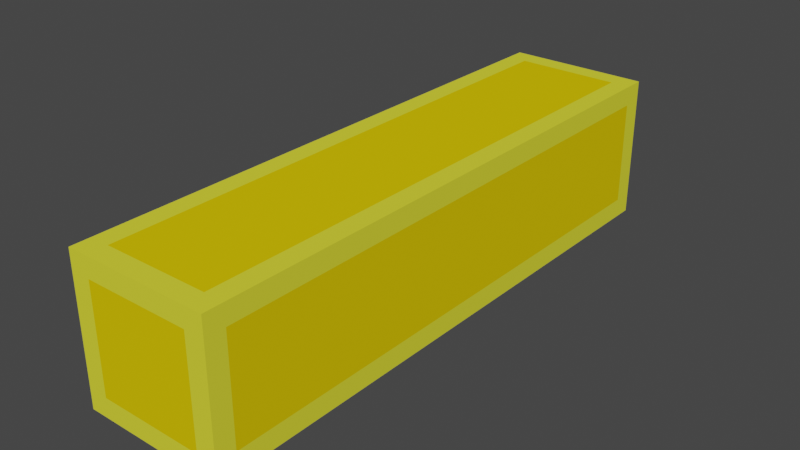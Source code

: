 # Source: drag-block.blend  (saved by Blender 3.6.13; exported with 4.5.12 LTS)
import bpy
from mathutils import Matrix  # noqa: F401  (used for matrix-valued properties, if any)

bpy.ops.wm.read_factory_settings(use_empty=True)
scene = bpy.context.scene
scene.name = 'Scene'

# ---- collections
col_collection = bpy.data.collections.new('Collection'); scene.collection.children.link(col_collection)

# ---- materials (node trees are filled in below, after node groups)
mat_material_002 = bpy.data.materials.new('Material.002')
mat_material_002.use_transparent_shadow = False
mat_material_002.diffuse_color = (0.8, 0.7844, 0.04387, 1.0)
mat_material_001 = bpy.data.materials.new('Material.001')
mat_material_001.use_transparent_shadow = False
mat_material_001.diffuse_color = (0.8, 0.5872, 0.002513, 1.0)

# ---- material node trees

# ---- world
world_world = bpy.data.worlds.new('World'); scene.world = world_world
world_world.use_nodes = True; world_world.node_tree.nodes.clear()
_N = world_world.node_tree.nodes; _L = world_world.node_tree.links
n0 = _N.new('ShaderNodeOutputWorld'); n0.name = 'World Output'; n0.location = (300, 300)
n1 = _N.new('ShaderNodeBackground'); n1.name = 'Background'; n1.location = (10, 300)
n1.inputs[0].default_value = (0.05088, 0.05088, 0.05088, 1.0)
_L.new(n1.outputs[0], n0.inputs[0])
n0.is_active_output = True
world_world.color = (0.05088, 0.05088, 0.05088)
world_world.use_sun_shadow = False
world_world.sun_shadow_jitter_overblur = 0.0

# ---- meshes
me_cube_002 = bpy.data.meshes.new('Cube.002')
me_cube_002.from_pydata([(-0.5, -2.0, -0.5), (-0.5, -2.0, 0.5), (-0.5, 2.0, -0.5), (-0.5, 2.0, 0.5), (0.5, -2.0, -0.5), (0.5, -2.0, 0.5), (0.5, 2.0, -0.5), (0.5, 2.0, 0.5), (-0.5, -1.863, -0.3634), (-0.5, -1.863, 0.3634), (-0.5, 1.863, 0.3634), (-0.5, 1.863, -0.3634), (-0.3634, 2.0, -0.3634), (-0.3634, 2.0, 0.3634), (0.3634, 2.0, 0.3634), (0.3634, 2.0, -0.3634), (0.5, 1.863, -0.3634), (0.5, 1.863, 0.3634), (0.5, -1.863, 0.3634), (0.5, -1.863, -0.3634), (0.3634, -2.0, -0.3634), (0.3634, -2.0, 0.3634), (-0.3634, -2.0, 0.3634), (-0.3634, -2.0, -0.3634), (-0.3634, 1.863, -0.5), (0.3634, 1.863, -0.5), (0.3634, -1.863, -0.5), (-0.3634, -1.863, -0.5), (0.3634, 1.863, 0.5), (-0.3634, 1.863, 0.5), (-0.3634, -1.863, 0.5), (0.3634, -1.863, 0.5)], [], [(0, 1, 9, 8), (1, 3, 10, 9), (3, 2, 11, 10), (2, 0, 8, 11), (2, 3, 13, 12), (3, 7, 14, 13), (7, 6, 15, 14), (6, 2, 12, 15), (6, 7, 17, 16), (7, 5, 18, 17), (5, 4, 19, 18), (4, 6, 16, 19), (4, 5, 21, 20), (5, 1, 22, 21), (1, 0, 23, 22), (0, 4, 20, 23), (2, 6, 25, 24), (6, 4, 26, 25), (4, 0, 27, 26), (0, 2, 24, 27), (7, 3, 29, 28), (3, 1, 30, 29), (1, 5, 31, 30), (5, 7, 28, 31)])
_uv = me_cube_002.uv_layers.new(name='UVMap')
_uv.uv.foreach_set('vector', [0.375, 0.0, 0.625, 0.0, 0.5908, 0.008538, 0.4092, 0.008538, 0.625, 0.0, 0.625, 0.25, 0.5908, 0.2415, 0.5908, 0.008538, 0.625, 0.25, 0.375, 0.25, 0.4092, 0.2415, 0.5908, 0.2415, 0.375, 0.25, 0.375, 0.0, 0.4092, 0.008538, 0.4092, 0.2415, 0.375, 0.25, 0.625, 0.25, 0.5908, 0.2842, 0.4092, 0.2842, 0.625, 0.25, 0.625, 0.5, 0.5908, 0.4658, 0.5908, 0.2842, 0.625, 0.5, 0.375, 0.5, 0.4092, 0.4658, 0.5908, 0.4658, 0.375, 0.5, 0.375, 0.25, 0.4092, 0.2842, 0.4092, 0.4658, 0.375, 0.5, 0.625, 0.5, 0.5908, 0.5085, 0.4092, 0.5085, 0.625, 0.5, 0.625, 0.75, 0.5908, 0.7415, 0.5908, 0.5085, 0.625, 0.75, 0.375, 0.75, 0.4092, 0.7415, 0.5908, 0.7415, 0.375, 0.75, 0.375, 0.5, 0.4092, 0.5085, 0.4092, 0.7415, 0.375, 0.75, 0.625, 0.75, 0.5908, 0.7842, 0.4092, 0.7842, 0.625, 0.75, 0.625, 1.0, 0.5908, 0.9658, 0.5908, 0.7842, 0.625, 1.0, 0.375, 1.0, 0.4092, 0.9658, 0.5908, 0.9658, 0.375, 1.0, 0.375, 0.75, 0.4092, 0.7842, 0.4092, 0.9658, 0.125, 0.5, 0.375, 0.5, 0.3408, 0.5085, 0.1592, 0.5085, 0.375, 0.5, 0.375, 0.75, 0.3408, 0.7415, 0.3408, 0.5085, 0.375, 0.75, 0.125, 0.75, 0.1592, 0.7415, 0.3408, 0.7415, 0.125, 0.75, 0.125, 0.5, 0.1592, 0.5085, 0.1592, 0.7415, 0.625, 0.5, 0.875, 0.5, 0.8408, 0.5085, 0.6592, 0.5085, 0.875, 0.5, 0.875, 0.75, 0.8408, 0.7415, 0.8408, 0.5085, 0.875, 0.75, 0.625, 0.75, 0.6592, 0.7415, 0.8408, 0.7415, 0.625, 0.75, 0.625, 0.5, 0.6592, 0.5085, 0.6592, 0.7415])
me_cube_002.materials.append(mat_material_002)
me_cube_002.update()
me_cube_003 = bpy.data.meshes.new('Cube.003')
me_cube_003.from_pydata([(-0.5, -1.863, -0.3634), (-0.5, -1.863, 0.3634), (-0.5, 1.863, 0.3634), (-0.5, 1.863, -0.3634), (-0.3634, 2.0, -0.3634), (-0.3634, 2.0, 0.3634), (0.3634, 2.0, 0.3634), (0.3634, 2.0, -0.3634), (0.5, 1.863, -0.3634), (0.5, 1.863, 0.3634), (0.5, -1.863, 0.3634), (0.5, -1.863, -0.3634), (0.3634, -2.0, -0.3634), (0.3634, -2.0, 0.3634), (-0.3634, -2.0, 0.3634), (-0.3634, -2.0, -0.3634), (-0.3634, 1.863, -0.5), (0.3634, 1.863, -0.5), (0.3634, -1.863, -0.5), (-0.3634, -1.863, -0.5), (0.3634, 1.863, 0.5), (-0.3634, 1.863, 0.5), (-0.3634, -1.863, 0.5), (0.3634, -1.863, 0.5)], [], [(0, 1, 2, 3), (4, 5, 6, 7), (8, 9, 10, 11), (12, 13, 14, 15), (16, 17, 18, 19), (20, 21, 22, 23)])
_uv = me_cube_003.uv_layers.new(name='UVMap')
_uv.uv.foreach_set('vector', [0.4092, 0.008538, 0.5908, 0.008538, 0.5908, 0.2415, 0.4092, 0.2415, 0.4092, 0.2842, 0.5908, 0.2842, 0.5908, 0.4658, 0.4092, 0.4658, 0.4092, 0.5085, 0.5908, 0.5085, 0.5908, 0.7415, 0.4092, 0.7415, 0.4092, 0.7842, 0.5908, 0.7842, 0.5908, 0.9658, 0.4092, 0.9658, 0.1592, 0.5085, 0.3408, 0.5085, 0.3408, 0.7415, 0.1592, 0.7415, 0.6592, 0.5085, 0.8408, 0.5085, 0.8408, 0.7415, 0.6592, 0.7415])
me_cube_003.materials.append(mat_material_001)
me_cube_003.update()

# ---- objects
ob_cube = bpy.data.objects.new('Cube', me_cube_002)
ob_cube_001 = bpy.data.objects.new('Cube.001', me_cube_003)

# ---- transforms, parenting, visibility, modifiers, constraints
ob_cube.location = (0.0, 0.0, 0.0)
ob_cube_001.location = (0.0, 0.0, 0.0)

# ---- collection membership
col_collection.objects.link(ob_cube)
col_collection.objects.link(ob_cube_001)

# ---- scene / render settings (as saved in the file)
scene.frame_start = 1; scene.frame_end = 250; scene.frame_set(1)
scene.render.engine = 'BLENDER_EEVEE_NEXT'
scene.cycles.sampling_pattern = 'TABULATED_SOBOL'
scene.view_settings.view_transform = 'Filmic'
bpy.context.view_layer.update()

# ---- added for rendering (the .blend has no active camera and no usable light): camera, sun
cam_auto = bpy.data.cameras.new('AutoCamera')
cam_auto.lens = 50.0
cam_auto.sensor_width = 36.0
cam_auto.clip_end = 1000.0
ob_auto_camera = bpy.data.objects.new('AutoCamera', cam_auto)
scene.collection.objects.link(ob_auto_camera)
ob_auto_camera.location = (3.9254, -4.71047, 3.14032)
ob_auto_camera.rotation_euler = (1.09748, -7.21219e-08, 0.694738)
scene.camera = ob_auto_camera
light_auto_sun = bpy.data.lights.new('AutoSun', 'SUN')
light_auto_sun.energy = 3.0
light_auto_sun.angle = 0.0523599
ob_auto_sun = bpy.data.objects.new('AutoSun', light_auto_sun)
scene.collection.objects.link(ob_auto_sun)
ob_auto_sun.rotation_euler = (0.872665, 0.174533, 0.523599)
bpy.context.view_layer.update()
